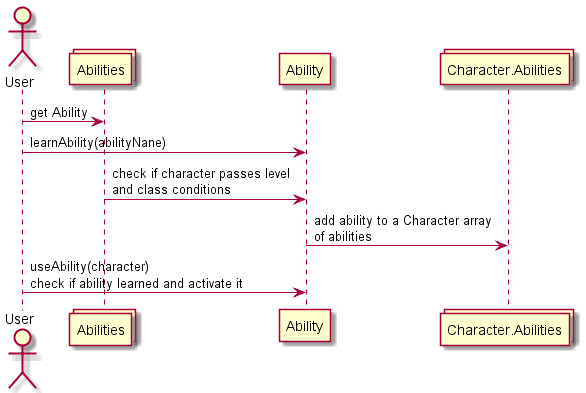

The diagram above was rendered by PlantUML. Its source (embedded in the PNG):
@startuml useAbility
Actor User
collections Abilities


User -> Abilities: get Ability
User -> Ability: learnAbility(abilityNane)
Abilities -> Ability: check if character passes level\nand class conditions
collections Character.Abilities
Character.Abilities <- Ability: add ability to a Character array\nof abilities
User -> Ability: useAbility(character)\ncheck if ability learned and activate it
@enduml